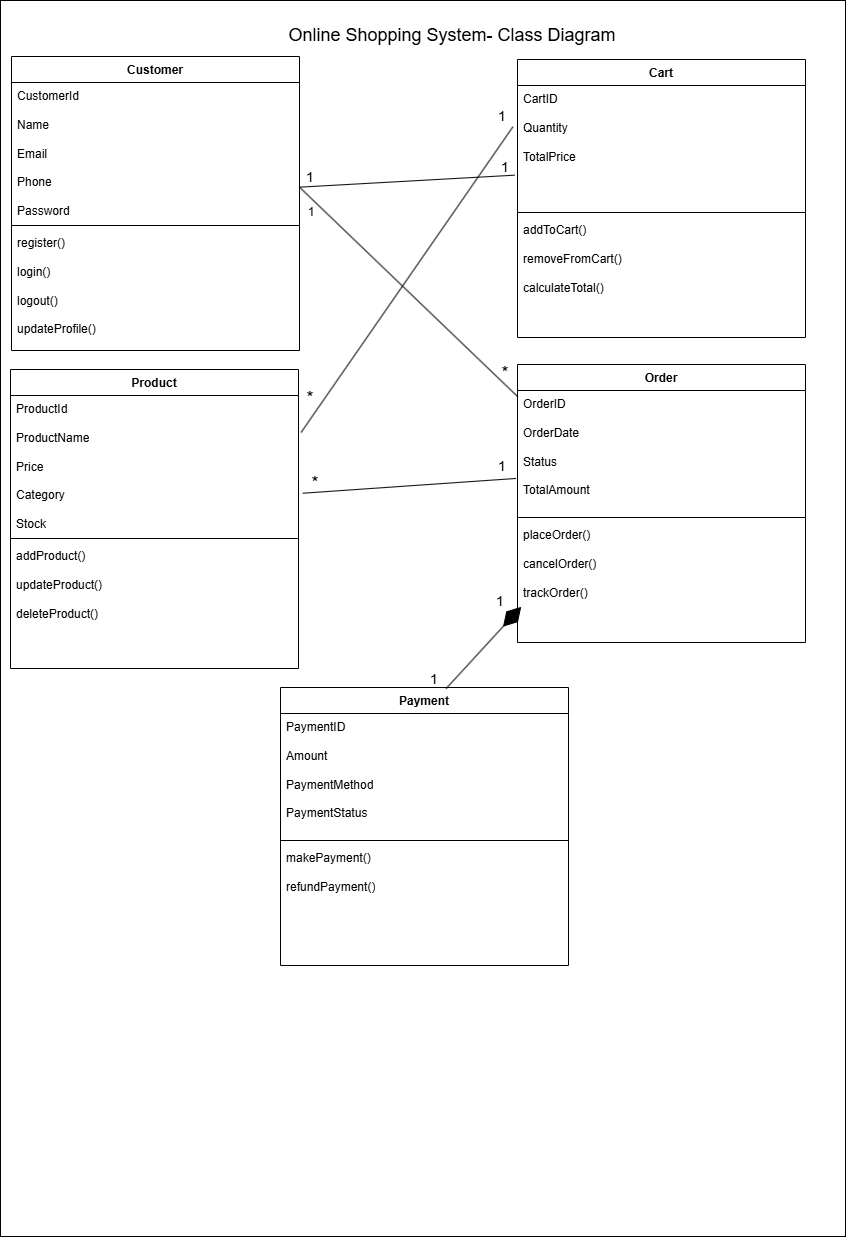

The diagram above was exported from draw.io. Its source (the exported page's mxGraphModel, read from the mxfile embedded in the PNG):
<mxGraphModel dx="1900" dy="1368" grid="0" gridSize="10" guides="1" tooltips="1" connect="1" arrows="1" fold="1" page="1" pageScale="1" pageWidth="1000" pageHeight="700" math="0" shadow="0">
  <root>
    <mxCell id="0" />
    <mxCell id="1" parent="0" />
    <mxCell id="h4INGMKHLZjOIW2GyJPo-1" parent="1" style="rounded=0;whiteSpace=wrap;html=1;" value="" vertex="1">
      <mxGeometry height="1236" width="845" x="66" y="64" as="geometry" />
    </mxCell>
    <mxCell id="h4INGMKHLZjOIW2GyJPo-2" parent="1" style="text;html=1;whiteSpace=wrap;strokeColor=none;fillColor=none;align=center;verticalAlign=middle;rounded=0;" value="&lt;font style=&quot;font-size: 18px;&quot;&gt;Online Shopping System- Class Diagram&lt;/font&gt;" vertex="1">
      <mxGeometry height="54" width="342" x="347" y="72" as="geometry" />
    </mxCell>
    <mxCell id="h4INGMKHLZjOIW2GyJPo-3" parent="1" style="swimlane;fontStyle=1;align=center;verticalAlign=top;childLayout=stackLayout;horizontal=1;startSize=26;horizontalStack=0;resizeParent=1;resizeParentMax=0;resizeLast=0;collapsible=1;marginBottom=0;whiteSpace=wrap;html=1;" value="Customer" vertex="1">
      <mxGeometry height="294" width="288" x="77" y="120" as="geometry" />
    </mxCell>
    <mxCell id="h4INGMKHLZjOIW2GyJPo-4" parent="h4INGMKHLZjOIW2GyJPo-3" style="text;strokeColor=none;fillColor=none;align=left;verticalAlign=top;spacingLeft=4;spacingRight=4;overflow=hidden;rotatable=0;points=[[0,0.5],[1,0.5]];portConstraint=eastwest;whiteSpace=wrap;html=1;" value="&lt;div&gt;CustomerId&lt;/div&gt;&lt;div&gt;&lt;br&gt;&lt;/div&gt;Name&amp;nbsp;&lt;div&gt;&lt;br&gt;&lt;div&gt;Email&lt;/div&gt;&lt;div&gt;&lt;br&gt;&lt;/div&gt;&lt;div&gt;Phone&lt;/div&gt;&lt;div&gt;&lt;br&gt;&lt;/div&gt;&lt;div&gt;Password&lt;/div&gt;&lt;/div&gt;" vertex="1">
      <mxGeometry height="139" width="288" y="26" as="geometry" />
    </mxCell>
    <mxCell id="h4INGMKHLZjOIW2GyJPo-5" parent="h4INGMKHLZjOIW2GyJPo-3" style="line;strokeWidth=1;fillColor=none;align=left;verticalAlign=middle;spacingTop=-1;spacingLeft=3;spacingRight=3;rotatable=0;labelPosition=right;points=[];portConstraint=eastwest;strokeColor=inherit;" value="" vertex="1">
      <mxGeometry height="8" width="288" y="165" as="geometry" />
    </mxCell>
    <mxCell id="h4INGMKHLZjOIW2GyJPo-6" parent="h4INGMKHLZjOIW2GyJPo-3" style="text;strokeColor=none;fillColor=none;align=left;verticalAlign=top;spacingLeft=4;spacingRight=4;overflow=hidden;rotatable=0;points=[[0,0.5],[1,0.5]];portConstraint=eastwest;whiteSpace=wrap;html=1;" value="register()&lt;div&gt;&lt;br&gt;&lt;div&gt;login()&lt;/div&gt;&lt;div&gt;&lt;br&gt;&lt;/div&gt;&lt;div&gt;logout()&lt;/div&gt;&lt;div&gt;&lt;br&gt;&lt;/div&gt;&lt;div&gt;updateProfile()&lt;/div&gt;&lt;/div&gt;" vertex="1">
      <mxGeometry height="121" width="288" y="173" as="geometry" />
    </mxCell>
    <mxCell id="h4INGMKHLZjOIW2GyJPo-9" parent="1" style="swimlane;fontStyle=1;align=center;verticalAlign=top;childLayout=stackLayout;horizontal=1;startSize=26;horizontalStack=0;resizeParent=1;resizeParentMax=0;resizeLast=0;collapsible=1;marginBottom=0;whiteSpace=wrap;html=1;" value="Product" vertex="1">
      <mxGeometry height="299" width="288" x="76" y="433" as="geometry" />
    </mxCell>
    <mxCell id="h4INGMKHLZjOIW2GyJPo-10" parent="h4INGMKHLZjOIW2GyJPo-9" style="text;strokeColor=none;fillColor=none;align=left;verticalAlign=top;spacingLeft=4;spacingRight=4;overflow=hidden;rotatable=0;points=[[0,0.5],[1,0.5]];portConstraint=eastwest;whiteSpace=wrap;html=1;" value="&lt;div&gt;ProductId&lt;/div&gt;&lt;div&gt;&lt;br&gt;&lt;/div&gt;ProductName&lt;div&gt;&lt;br&gt;&lt;div&gt;Price&lt;/div&gt;&lt;div&gt;&lt;br&gt;&lt;/div&gt;&lt;div&gt;&lt;span style=&quot;background-color: transparent; color: light-dark(rgb(0, 0, 0), rgb(255, 255, 255));&quot;&gt;Category&lt;/span&gt;&lt;/div&gt;&lt;div&gt;&lt;span style=&quot;background-color: transparent; color: light-dark(rgb(0, 0, 0), rgb(255, 255, 255));&quot;&gt;&lt;br&gt;&lt;/span&gt;&lt;/div&gt;&lt;div&gt;Stock&lt;br&gt;&lt;div&gt;&lt;br&gt;&lt;/div&gt;&lt;/div&gt;&lt;/div&gt;" vertex="1">
      <mxGeometry height="139" width="288" y="26" as="geometry" />
    </mxCell>
    <mxCell id="h4INGMKHLZjOIW2GyJPo-11" parent="h4INGMKHLZjOIW2GyJPo-9" style="line;strokeWidth=1;fillColor=none;align=left;verticalAlign=middle;spacingTop=-1;spacingLeft=3;spacingRight=3;rotatable=0;labelPosition=right;points=[];portConstraint=eastwest;strokeColor=inherit;" value="" vertex="1">
      <mxGeometry height="8" width="288" y="165" as="geometry" />
    </mxCell>
    <mxCell id="h4INGMKHLZjOIW2GyJPo-12" parent="h4INGMKHLZjOIW2GyJPo-9" style="text;strokeColor=none;fillColor=none;align=left;verticalAlign=top;spacingLeft=4;spacingRight=4;overflow=hidden;rotatable=0;points=[[0,0.5],[1,0.5]];portConstraint=eastwest;whiteSpace=wrap;html=1;" value="&lt;div&gt;addProduct()&lt;/div&gt;&lt;div&gt;&lt;br&gt;&lt;/div&gt;&lt;div&gt;updateProduct()&lt;/div&gt;&lt;div&gt;&lt;br&gt;&lt;/div&gt;&lt;div&gt;deleteProduct()&lt;/div&gt;" vertex="1">
      <mxGeometry height="126" width="288" y="173" as="geometry" />
    </mxCell>
    <mxCell id="h4INGMKHLZjOIW2GyJPo-18" parent="1" style="swimlane;fontStyle=1;align=center;verticalAlign=top;childLayout=stackLayout;horizontal=1;startSize=26;horizontalStack=0;resizeParent=1;resizeParentMax=0;resizeLast=0;collapsible=1;marginBottom=0;whiteSpace=wrap;html=1;" value="Cart" vertex="1">
      <mxGeometry height="278" width="288" x="583" y="123" as="geometry" />
    </mxCell>
    <mxCell id="h4INGMKHLZjOIW2GyJPo-19" parent="h4INGMKHLZjOIW2GyJPo-18" style="text;strokeColor=none;fillColor=none;align=left;verticalAlign=top;spacingLeft=4;spacingRight=4;overflow=hidden;rotatable=0;points=[[0,0.5],[1,0.5]];portConstraint=eastwest;whiteSpace=wrap;html=1;" value="&lt;div&gt;CartID&lt;/div&gt;&lt;div&gt;&lt;br&gt;&lt;/div&gt;&lt;div&gt;Quantity&lt;/div&gt;&lt;div&gt;&lt;br&gt;&lt;/div&gt;&lt;div&gt;TotalPrice&lt;/div&gt;" vertex="1">
      <mxGeometry height="123" width="288" y="26" as="geometry" />
    </mxCell>
    <mxCell id="h4INGMKHLZjOIW2GyJPo-20" parent="h4INGMKHLZjOIW2GyJPo-18" style="line;strokeWidth=1;fillColor=none;align=left;verticalAlign=middle;spacingTop=-1;spacingLeft=3;spacingRight=3;rotatable=0;labelPosition=right;points=[];portConstraint=eastwest;strokeColor=inherit;" value="" vertex="1">
      <mxGeometry height="8" width="288" y="149" as="geometry" />
    </mxCell>
    <mxCell id="h4INGMKHLZjOIW2GyJPo-21" parent="h4INGMKHLZjOIW2GyJPo-18" style="text;strokeColor=none;fillColor=none;align=left;verticalAlign=top;spacingLeft=4;spacingRight=4;overflow=hidden;rotatable=0;points=[[0,0.5],[1,0.5]];portConstraint=eastwest;whiteSpace=wrap;html=1;" value="&lt;div&gt;addToCart()&lt;/div&gt;&lt;div&gt;&lt;br&gt;&lt;/div&gt;&lt;div&gt;removeFromCart()&lt;/div&gt;&lt;div&gt;&lt;br&gt;&lt;/div&gt;&lt;div&gt;calculateTotal()&lt;/div&gt;" vertex="1">
      <mxGeometry height="121" width="288" y="157" as="geometry" />
    </mxCell>
    <mxCell id="h4INGMKHLZjOIW2GyJPo-22" parent="1" style="swimlane;fontStyle=1;align=center;verticalAlign=top;childLayout=stackLayout;horizontal=1;startSize=26;horizontalStack=0;resizeParent=1;resizeParentMax=0;resizeLast=0;collapsible=1;marginBottom=0;whiteSpace=wrap;html=1;" value="Order" vertex="1">
      <mxGeometry height="278" width="288" x="583" y="428" as="geometry" />
    </mxCell>
    <mxCell id="h4INGMKHLZjOIW2GyJPo-23" parent="h4INGMKHLZjOIW2GyJPo-22" style="text;strokeColor=none;fillColor=none;align=left;verticalAlign=top;spacingLeft=4;spacingRight=4;overflow=hidden;rotatable=0;points=[[0,0.5],[1,0.5]];portConstraint=eastwest;whiteSpace=wrap;html=1;" value="&lt;div&gt;OrderID&lt;/div&gt;&lt;div&gt;&lt;br&gt;&lt;/div&gt;&lt;div&gt;OrderDate&lt;/div&gt;&lt;div&gt;&lt;br&gt;&lt;/div&gt;&lt;div&gt;Status&lt;/div&gt;&lt;div&gt;&lt;br&gt;&lt;/div&gt;&lt;div&gt;TotalAmount&lt;/div&gt;" vertex="1">
      <mxGeometry height="123" width="288" y="26" as="geometry" />
    </mxCell>
    <mxCell id="h4INGMKHLZjOIW2GyJPo-24" parent="h4INGMKHLZjOIW2GyJPo-22" style="line;strokeWidth=1;fillColor=none;align=left;verticalAlign=middle;spacingTop=-1;spacingLeft=3;spacingRight=3;rotatable=0;labelPosition=right;points=[];portConstraint=eastwest;strokeColor=inherit;" value="" vertex="1">
      <mxGeometry height="8" width="288" y="149" as="geometry" />
    </mxCell>
    <mxCell id="h4INGMKHLZjOIW2GyJPo-25" parent="h4INGMKHLZjOIW2GyJPo-22" style="text;strokeColor=none;fillColor=none;align=left;verticalAlign=top;spacingLeft=4;spacingRight=4;overflow=hidden;rotatable=0;points=[[0,0.5],[1,0.5]];portConstraint=eastwest;whiteSpace=wrap;html=1;" value="&lt;div&gt;placeOrder()&lt;/div&gt;&lt;div&gt;&lt;br&gt;&lt;/div&gt;&lt;div&gt;cancelOrder()&lt;/div&gt;&lt;div&gt;&lt;br&gt;&lt;/div&gt;&lt;div&gt;trackOrder()&lt;/div&gt;" vertex="1">
      <mxGeometry height="121" width="288" y="157" as="geometry" />
    </mxCell>
    <mxCell id="h4INGMKHLZjOIW2GyJPo-26" parent="1" style="swimlane;fontStyle=1;align=center;verticalAlign=top;childLayout=stackLayout;horizontal=1;startSize=26;horizontalStack=0;resizeParent=1;resizeParentMax=0;resizeLast=0;collapsible=1;marginBottom=0;whiteSpace=wrap;html=1;" value="Payment" vertex="1">
      <mxGeometry height="278" width="288" x="346" y="751" as="geometry" />
    </mxCell>
    <mxCell id="h4INGMKHLZjOIW2GyJPo-27" parent="h4INGMKHLZjOIW2GyJPo-26" style="text;strokeColor=none;fillColor=none;align=left;verticalAlign=top;spacingLeft=4;spacingRight=4;overflow=hidden;rotatable=0;points=[[0,0.5],[1,0.5]];portConstraint=eastwest;whiteSpace=wrap;html=1;" value="&lt;div&gt;PaymentID&lt;/div&gt;&lt;div&gt;&lt;br&gt;&lt;/div&gt;&lt;div&gt;Amount&lt;/div&gt;&lt;div&gt;&lt;br&gt;&lt;/div&gt;&lt;div&gt;PaymentMethod&lt;/div&gt;&lt;div&gt;&lt;br&gt;&lt;/div&gt;&lt;div&gt;PaymentStatus&lt;/div&gt;" vertex="1">
      <mxGeometry height="123" width="288" y="26" as="geometry" />
    </mxCell>
    <mxCell id="h4INGMKHLZjOIW2GyJPo-28" parent="h4INGMKHLZjOIW2GyJPo-26" style="line;strokeWidth=1;fillColor=none;align=left;verticalAlign=middle;spacingTop=-1;spacingLeft=3;spacingRight=3;rotatable=0;labelPosition=right;points=[];portConstraint=eastwest;strokeColor=inherit;" value="" vertex="1">
      <mxGeometry height="8" width="288" y="149" as="geometry" />
    </mxCell>
    <mxCell id="h4INGMKHLZjOIW2GyJPo-29" parent="h4INGMKHLZjOIW2GyJPo-26" style="text;strokeColor=none;fillColor=none;align=left;verticalAlign=top;spacingLeft=4;spacingRight=4;overflow=hidden;rotatable=0;points=[[0,0.5],[1,0.5]];portConstraint=eastwest;whiteSpace=wrap;html=1;" value="&lt;div&gt;makePayment()&lt;/div&gt;&lt;div&gt;&lt;br&gt;&lt;/div&gt;&lt;div&gt;refundPayment()&lt;/div&gt;" vertex="1">
      <mxGeometry height="121" width="288" y="157" as="geometry" />
    </mxCell>
    <mxCell id="h4INGMKHLZjOIW2GyJPo-32" edge="1" parent="1" source="h4INGMKHLZjOIW2GyJPo-4" style="html=1;verticalAlign=bottom;endArrow=none;curved=0;rounded=0;exitX=1;exitY=0.753;exitDx=0;exitDy=0;exitPerimeter=0;entryX=0.001;entryY=0.051;entryDx=0;entryDy=0;entryPerimeter=0;endFill=0;" target="h4INGMKHLZjOIW2GyJPo-23" value="">
      <mxGeometry relative="1" width="80" as="geometry">
        <mxPoint x="163" y="421" as="sourcePoint" />
        <mxPoint x="243" y="421" as="targetPoint" />
      </mxGeometry>
    </mxCell>
    <mxCell id="h4INGMKHLZjOIW2GyJPo-33" edge="1" parent="1" source="h4INGMKHLZjOIW2GyJPo-4" style="endArrow=none;html=1;rounded=0;exitX=1;exitY=0.753;exitDx=0;exitDy=0;exitPerimeter=0;entryX=-0.01;entryY=0.729;entryDx=0;entryDy=0;entryPerimeter=0;endFill=0;" target="h4INGMKHLZjOIW2GyJPo-19" value="">
      <mxGeometry height="50" relative="1" width="50" as="geometry">
        <mxPoint x="178" y="446" as="sourcePoint" />
        <mxPoint x="228" y="396" as="targetPoint" />
      </mxGeometry>
    </mxCell>
    <mxCell id="h4INGMKHLZjOIW2GyJPo-34" edge="1" parent="1" source="h4INGMKHLZjOIW2GyJPo-19" style="endArrow=none;html=1;rounded=0;exitX=-0.016;exitY=0.336;exitDx=0;exitDy=0;exitPerimeter=0;entryX=1.009;entryY=0.266;entryDx=0;entryDy=0;entryPerimeter=0;endFill=0;" target="h4INGMKHLZjOIW2GyJPo-10" value="">
      <mxGeometry height="50" relative="1" width="50" as="geometry">
        <mxPoint x="178" y="446" as="sourcePoint" />
        <mxPoint x="228" y="396" as="targetPoint" />
      </mxGeometry>
    </mxCell>
    <mxCell id="h4INGMKHLZjOIW2GyJPo-36" edge="1" parent="1" source="h4INGMKHLZjOIW2GyJPo-23" style="endArrow=none;html=1;rounded=0;exitX=-0.005;exitY=0.715;exitDx=0;exitDy=0;exitPerimeter=0;entryX=1.015;entryY=0.703;entryDx=0;entryDy=0;entryPerimeter=0;endFill=0;" target="h4INGMKHLZjOIW2GyJPo-10" value="">
      <mxGeometry height="50" relative="1" width="50" as="geometry">
        <mxPoint x="178" y="446" as="sourcePoint" />
        <mxPoint x="228" y="396" as="targetPoint" />
      </mxGeometry>
    </mxCell>
    <mxCell id="h4INGMKHLZjOIW2GyJPo-37" edge="1" parent="1" source="h4INGMKHLZjOIW2GyJPo-26" style="endArrow=diamondThin;endFill=1;endSize=24;html=1;rounded=0;exitX=0.575;exitY=0.004;exitDx=0;exitDy=0;exitPerimeter=0;entryX=0.013;entryY=0.705;entryDx=0;entryDy=0;entryPerimeter=0;" target="h4INGMKHLZjOIW2GyJPo-25" value="">
      <mxGeometry relative="1" width="160" as="geometry">
        <mxPoint x="123" y="421" as="sourcePoint" />
        <mxPoint x="283" y="421" as="targetPoint" />
      </mxGeometry>
    </mxCell>
    <mxCell id="h4INGMKHLZjOIW2GyJPo-39" parent="1" style="text;html=1;whiteSpace=wrap;strokeColor=none;fillColor=none;align=center;verticalAlign=middle;rounded=0;" value="&lt;font style=&quot;font-size: 14px;&quot;&gt;1&lt;/font&gt;" vertex="1">
      <mxGeometry height="30" width="60" x="346" y="226" as="geometry" />
    </mxCell>
    <mxCell id="h4INGMKHLZjOIW2GyJPo-40" parent="1" style="text;html=1;whiteSpace=wrap;strokeColor=none;fillColor=none;align=center;verticalAlign=middle;rounded=0;" value="&lt;font style=&quot;font-size: 14px;&quot;&gt;1&lt;/font&gt;" vertex="1">
      <mxGeometry height="30" width="60" x="541" y="216" as="geometry" />
    </mxCell>
    <mxCell id="h4INGMKHLZjOIW2GyJPo-41" parent="1" style="text;html=1;whiteSpace=wrap;strokeColor=none;fillColor=none;align=center;verticalAlign=middle;rounded=0;" value="1" vertex="1">
      <mxGeometry height="30" width="60" x="347" y="261" as="geometry" />
    </mxCell>
    <mxCell id="h4INGMKHLZjOIW2GyJPo-42" parent="1" style="text;html=1;whiteSpace=wrap;strokeColor=none;fillColor=none;align=center;verticalAlign=middle;rounded=0;" value="&lt;font style=&quot;font-size: 18px;&quot;&gt;*&lt;/font&gt;" vertex="1">
      <mxGeometry height="30" width="60" x="541" y="422" as="geometry" />
    </mxCell>
    <mxCell id="h4INGMKHLZjOIW2GyJPo-45" parent="1" style="text;html=1;whiteSpace=wrap;strokeColor=none;fillColor=none;align=center;verticalAlign=middle;rounded=0;" value="&lt;font style=&quot;font-size: 14px;&quot;&gt;1&lt;/font&gt;" vertex="1">
      <mxGeometry height="30" width="60" x="538" y="165" as="geometry" />
    </mxCell>
    <mxCell id="h4INGMKHLZjOIW2GyJPo-47" parent="1" style="text;html=1;whiteSpace=wrap;strokeColor=none;fillColor=none;align=center;verticalAlign=middle;rounded=0;" value="&lt;font style=&quot;font-size: 18px;&quot;&gt;*&lt;/font&gt;" vertex="1">
      <mxGeometry height="30" width="60" x="346" y="447" as="geometry" />
    </mxCell>
    <mxCell id="h4INGMKHLZjOIW2GyJPo-48" parent="1" style="text;html=1;whiteSpace=wrap;strokeColor=none;fillColor=none;align=center;verticalAlign=middle;rounded=0;" value="&lt;font style=&quot;font-size: 14px;&quot;&gt;1&lt;/font&gt;" vertex="1">
      <mxGeometry height="30" width="60" x="538" y="515" as="geometry" />
    </mxCell>
    <mxCell id="h4INGMKHLZjOIW2GyJPo-50" parent="1" style="text;html=1;whiteSpace=wrap;strokeColor=none;fillColor=none;align=center;verticalAlign=middle;rounded=0;" value="&lt;font style=&quot;font-size: 18px;&quot;&gt;*&lt;/font&gt;" vertex="1">
      <mxGeometry height="30" width="60" x="351" y="532" as="geometry" />
    </mxCell>
    <mxCell id="h4INGMKHLZjOIW2GyJPo-53" parent="1" style="text;html=1;whiteSpace=wrap;strokeColor=none;fillColor=none;align=center;verticalAlign=middle;rounded=0;" value="&lt;font style=&quot;font-size: 14px;&quot;&gt;1&lt;/font&gt;" vertex="1">
      <mxGeometry height="30" width="60" x="536" y="650" as="geometry" />
    </mxCell>
    <mxCell id="h4INGMKHLZjOIW2GyJPo-54" parent="1" style="text;html=1;whiteSpace=wrap;strokeColor=none;fillColor=none;align=center;verticalAlign=middle;rounded=0;" value="&lt;font style=&quot;font-size: 14px;&quot;&gt;1&lt;/font&gt;" vertex="1">
      <mxGeometry height="30" width="60" x="470" y="728" as="geometry" />
    </mxCell>
  </root>
</mxGraphModel>